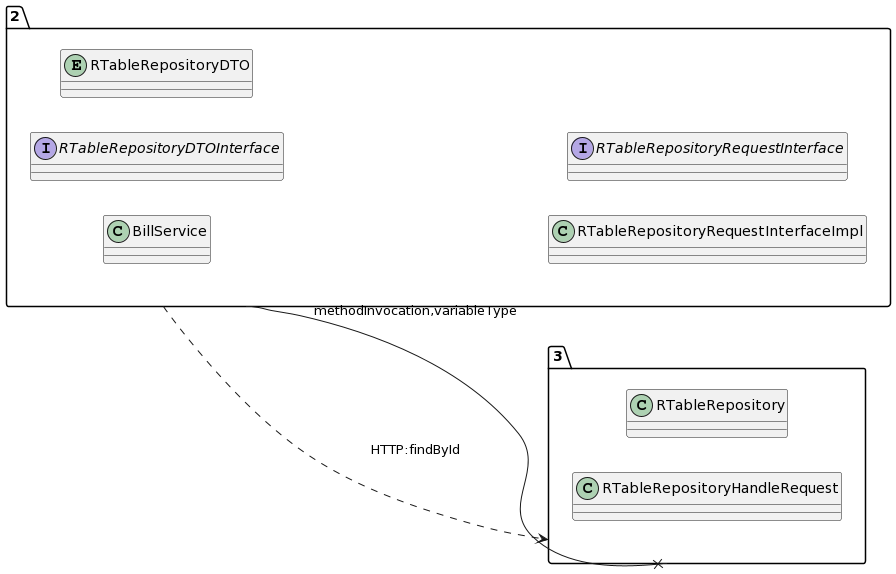

The diagram above was rendered by PlantUML. Its source (embedded in the PNG):
@startuml
allow_mixing
left to right direction
package "2"{
class BillService
interface RTableRepositoryDTOInterface
entity RTableRepositoryDTO
class RTableRepositoryRequestInterfaceImpl
interface RTableRepositoryRequestInterface

}
package "3"{
class RTableRepository
class RTableRepositoryHandleRequest

}
"2" --x "3":methodInvocation,variableType
"2" ..> "3":HTTP:findById
@enduml